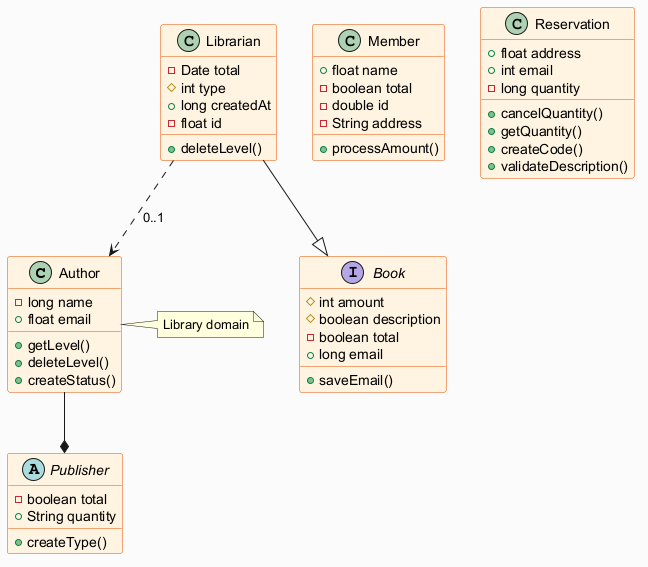

The diagram above was rendered by PlantUML. Its source (embedded in the PNG):
@startuml
skinparam backgroundColor #FAFAFA
skinparam classBackgroundColor #FFF3E0
skinparam classBorderColor #E65100
class Author {
  -long name
  +float email
  +getLevel()
  +deleteLevel()
  +createStatus()
}
abstract class Publisher {
  -boolean total
  +String quantity
  +createType()
}
class Librarian {
  -Date total
  #int type
  +long createdAt
  -float id
  +deleteLevel()
}
class Member {
  +float name
  -boolean total
  -double id
  -String address
  +processAmount()
}
interface Book {
  #int amount
  #boolean description
  -boolean total
  +long email
  +saveEmail()
}
class Reservation {
  +float address
  +int email
  -long quantity
  +cancelQuantity()
  +getQuantity()
  +createCode()
  +validateDescription()
}
Author --* Publisher
Librarian --|> Book
Librarian ..> Author : "0..1"
note right of Author : Library domain
@enduml